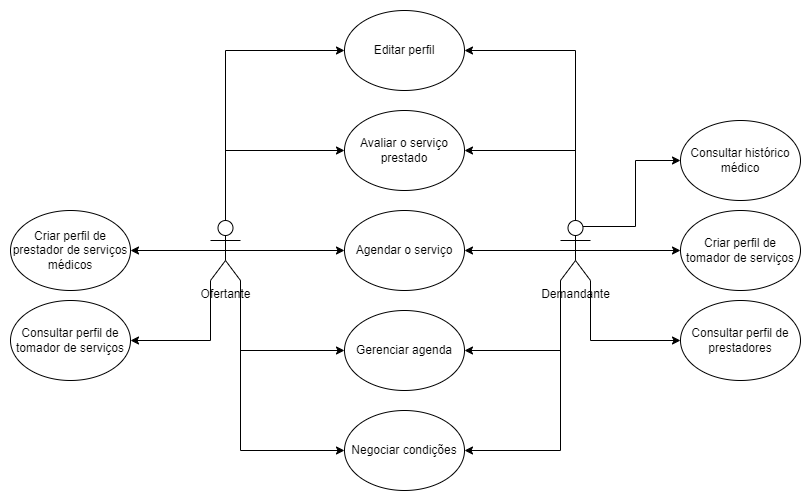

The diagram above was exported from draw.io. Its source (the exported page's mxGraphModel, read from the mxfile embedded in the PNG):
<mxGraphModel dx="880" dy="1615" grid="1" gridSize="10" guides="1" tooltips="1" connect="1" arrows="1" fold="1" page="1" pageScale="1" pageWidth="827" pageHeight="1169" math="0" shadow="0">
  <root>
    <mxCell id="0" />
    <mxCell id="1" parent="0" />
    <mxCell id="puz1yjuRk-45T99zkhSG-5" style="edgeStyle=orthogonalEdgeStyle;rounded=0;orthogonalLoop=1;jettySize=auto;html=1;exitX=0.5;exitY=0.5;exitDx=0;exitDy=0;exitPerimeter=0;entryX=0;entryY=0.5;entryDx=0;entryDy=0;" edge="1" parent="1" source="puz1yjuRk-45T99zkhSG-1" target="puz1yjuRk-45T99zkhSG-3">
      <mxGeometry relative="1" as="geometry" />
    </mxCell>
    <mxCell id="puz1yjuRk-45T99zkhSG-7" style="edgeStyle=orthogonalEdgeStyle;rounded=0;orthogonalLoop=1;jettySize=auto;html=1;exitX=0.5;exitY=0.5;exitDx=0;exitDy=0;exitPerimeter=0;entryX=1;entryY=0.5;entryDx=0;entryDy=0;" edge="1" parent="1" source="puz1yjuRk-45T99zkhSG-1" target="puz1yjuRk-45T99zkhSG-6">
      <mxGeometry relative="1" as="geometry">
        <mxPoint x="130" y="220" as="targetPoint" />
      </mxGeometry>
    </mxCell>
    <mxCell id="puz1yjuRk-45T99zkhSG-12" style="edgeStyle=orthogonalEdgeStyle;rounded=0;orthogonalLoop=1;jettySize=auto;html=1;exitX=1;exitY=1;exitDx=0;exitDy=0;exitPerimeter=0;entryX=0;entryY=0.5;entryDx=0;entryDy=0;" edge="1" parent="1" source="puz1yjuRk-45T99zkhSG-1" target="puz1yjuRk-45T99zkhSG-11">
      <mxGeometry relative="1" as="geometry" />
    </mxCell>
    <mxCell id="puz1yjuRk-45T99zkhSG-18" style="edgeStyle=orthogonalEdgeStyle;rounded=0;orthogonalLoop=1;jettySize=auto;html=1;exitX=0.5;exitY=0;exitDx=0;exitDy=0;exitPerimeter=0;entryX=0;entryY=0.5;entryDx=0;entryDy=0;" edge="1" parent="1" source="puz1yjuRk-45T99zkhSG-1" target="puz1yjuRk-45T99zkhSG-16">
      <mxGeometry relative="1" as="geometry" />
    </mxCell>
    <mxCell id="puz1yjuRk-45T99zkhSG-29" style="edgeStyle=orthogonalEdgeStyle;rounded=0;orthogonalLoop=1;jettySize=auto;html=1;exitX=1;exitY=1;exitDx=0;exitDy=0;exitPerimeter=0;entryX=0;entryY=0.5;entryDx=0;entryDy=0;" edge="1" parent="1" source="puz1yjuRk-45T99zkhSG-1" target="puz1yjuRk-45T99zkhSG-8">
      <mxGeometry relative="1" as="geometry" />
    </mxCell>
    <mxCell id="puz1yjuRk-45T99zkhSG-32" style="edgeStyle=orthogonalEdgeStyle;rounded=0;orthogonalLoop=1;jettySize=auto;html=1;exitX=0.5;exitY=0;exitDx=0;exitDy=0;exitPerimeter=0;entryX=0;entryY=0.5;entryDx=0;entryDy=0;" edge="1" parent="1" source="puz1yjuRk-45T99zkhSG-1" target="puz1yjuRk-45T99zkhSG-30">
      <mxGeometry relative="1" as="geometry" />
    </mxCell>
    <mxCell id="puz1yjuRk-45T99zkhSG-36" style="edgeStyle=orthogonalEdgeStyle;rounded=0;orthogonalLoop=1;jettySize=auto;html=1;exitX=0;exitY=1;exitDx=0;exitDy=0;exitPerimeter=0;entryX=1;entryY=0.5;entryDx=0;entryDy=0;" edge="1" parent="1" source="puz1yjuRk-45T99zkhSG-1" target="puz1yjuRk-45T99zkhSG-23">
      <mxGeometry relative="1" as="geometry" />
    </mxCell>
    <mxCell id="puz1yjuRk-45T99zkhSG-1" value="Ofertante" style="shape=umlActor;verticalLabelPosition=bottom;verticalAlign=top;html=1;outlineConnect=0;" vertex="1" parent="1">
      <mxGeometry x="220" y="180" width="30" height="60" as="geometry" />
    </mxCell>
    <mxCell id="puz1yjuRk-45T99zkhSG-4" style="edgeStyle=orthogonalEdgeStyle;rounded=0;orthogonalLoop=1;jettySize=auto;html=1;exitX=0.5;exitY=0.5;exitDx=0;exitDy=0;exitPerimeter=0;entryX=1;entryY=0.5;entryDx=0;entryDy=0;" edge="1" parent="1" source="puz1yjuRk-45T99zkhSG-2" target="puz1yjuRk-45T99zkhSG-3">
      <mxGeometry relative="1" as="geometry" />
    </mxCell>
    <mxCell id="puz1yjuRk-45T99zkhSG-13" style="edgeStyle=orthogonalEdgeStyle;rounded=0;orthogonalLoop=1;jettySize=auto;html=1;exitX=0;exitY=1;exitDx=0;exitDy=0;exitPerimeter=0;entryX=1;entryY=0.5;entryDx=0;entryDy=0;" edge="1" parent="1" source="puz1yjuRk-45T99zkhSG-2" target="puz1yjuRk-45T99zkhSG-11">
      <mxGeometry relative="1" as="geometry" />
    </mxCell>
    <mxCell id="puz1yjuRk-45T99zkhSG-15" style="edgeStyle=orthogonalEdgeStyle;rounded=0;orthogonalLoop=1;jettySize=auto;html=1;exitX=0.5;exitY=0.5;exitDx=0;exitDy=0;exitPerimeter=0;entryX=0;entryY=0.5;entryDx=0;entryDy=0;" edge="1" parent="1" source="puz1yjuRk-45T99zkhSG-2" target="puz1yjuRk-45T99zkhSG-14">
      <mxGeometry relative="1" as="geometry" />
    </mxCell>
    <mxCell id="puz1yjuRk-45T99zkhSG-17" style="edgeStyle=orthogonalEdgeStyle;rounded=0;orthogonalLoop=1;jettySize=auto;html=1;exitX=0.5;exitY=0;exitDx=0;exitDy=0;exitPerimeter=0;entryX=1;entryY=0.5;entryDx=0;entryDy=0;" edge="1" parent="1" source="puz1yjuRk-45T99zkhSG-2" target="puz1yjuRk-45T99zkhSG-16">
      <mxGeometry relative="1" as="geometry" />
    </mxCell>
    <mxCell id="puz1yjuRk-45T99zkhSG-20" style="edgeStyle=orthogonalEdgeStyle;rounded=0;orthogonalLoop=1;jettySize=auto;html=1;exitX=0.75;exitY=0.1;exitDx=0;exitDy=0;exitPerimeter=0;entryX=0;entryY=0.5;entryDx=0;entryDy=0;" edge="1" parent="1" source="puz1yjuRk-45T99zkhSG-2" target="puz1yjuRk-45T99zkhSG-19">
      <mxGeometry relative="1" as="geometry" />
    </mxCell>
    <mxCell id="puz1yjuRk-45T99zkhSG-28" style="edgeStyle=orthogonalEdgeStyle;rounded=0;orthogonalLoop=1;jettySize=auto;html=1;exitX=0;exitY=1;exitDx=0;exitDy=0;exitPerimeter=0;entryX=1;entryY=0.5;entryDx=0;entryDy=0;" edge="1" parent="1" source="puz1yjuRk-45T99zkhSG-2" target="puz1yjuRk-45T99zkhSG-8">
      <mxGeometry relative="1" as="geometry" />
    </mxCell>
    <mxCell id="puz1yjuRk-45T99zkhSG-33" style="edgeStyle=orthogonalEdgeStyle;rounded=0;orthogonalLoop=1;jettySize=auto;html=1;exitX=0.5;exitY=0;exitDx=0;exitDy=0;exitPerimeter=0;entryX=1;entryY=0.5;entryDx=0;entryDy=0;" edge="1" parent="1" source="puz1yjuRk-45T99zkhSG-2" target="puz1yjuRk-45T99zkhSG-30">
      <mxGeometry relative="1" as="geometry" />
    </mxCell>
    <mxCell id="puz1yjuRk-45T99zkhSG-34" style="edgeStyle=orthogonalEdgeStyle;rounded=0;orthogonalLoop=1;jettySize=auto;html=1;exitX=1;exitY=1;exitDx=0;exitDy=0;exitPerimeter=0;entryX=0;entryY=0.5;entryDx=0;entryDy=0;" edge="1" parent="1" source="puz1yjuRk-45T99zkhSG-2" target="puz1yjuRk-45T99zkhSG-21">
      <mxGeometry relative="1" as="geometry" />
    </mxCell>
    <mxCell id="puz1yjuRk-45T99zkhSG-2" value="Demandante" style="shape=umlActor;verticalLabelPosition=bottom;verticalAlign=top;html=1;outlineConnect=0;" vertex="1" parent="1">
      <mxGeometry x="570" y="180" width="30" height="60" as="geometry" />
    </mxCell>
    <mxCell id="puz1yjuRk-45T99zkhSG-3" value="Agendar o serviço" style="ellipse;whiteSpace=wrap;html=1;" vertex="1" parent="1">
      <mxGeometry x="354" y="170" width="120" height="80" as="geometry" />
    </mxCell>
    <mxCell id="puz1yjuRk-45T99zkhSG-6" value="Criar perfil de prestador de serviços médicos" style="ellipse;whiteSpace=wrap;html=1;" vertex="1" parent="1">
      <mxGeometry x="20" y="170" width="120" height="80" as="geometry" />
    </mxCell>
    <mxCell id="puz1yjuRk-45T99zkhSG-8" value="Negociar condições" style="ellipse;whiteSpace=wrap;html=1;" vertex="1" parent="1">
      <mxGeometry x="354" y="370" width="120" height="80" as="geometry" />
    </mxCell>
    <mxCell id="puz1yjuRk-45T99zkhSG-11" value="Gerenciar agenda" style="ellipse;whiteSpace=wrap;html=1;" vertex="1" parent="1">
      <mxGeometry x="354" y="270" width="120" height="80" as="geometry" />
    </mxCell>
    <mxCell id="puz1yjuRk-45T99zkhSG-14" value="Criar perfil de tomador de serviços" style="ellipse;whiteSpace=wrap;html=1;" vertex="1" parent="1">
      <mxGeometry x="690" y="170" width="120" height="80" as="geometry" />
    </mxCell>
    <mxCell id="puz1yjuRk-45T99zkhSG-16" value="Avaliar o serviço prestado" style="ellipse;whiteSpace=wrap;html=1;" vertex="1" parent="1">
      <mxGeometry x="354" y="70" width="120" height="80" as="geometry" />
    </mxCell>
    <mxCell id="puz1yjuRk-45T99zkhSG-19" value="Consultar histórico médico" style="ellipse;whiteSpace=wrap;html=1;" vertex="1" parent="1">
      <mxGeometry x="690" y="80" width="120" height="80" as="geometry" />
    </mxCell>
    <mxCell id="puz1yjuRk-45T99zkhSG-21" value="Consultar perfil de prestadores" style="ellipse;whiteSpace=wrap;html=1;" vertex="1" parent="1">
      <mxGeometry x="690" y="260" width="120" height="80" as="geometry" />
    </mxCell>
    <mxCell id="puz1yjuRk-45T99zkhSG-23" value="Consultar perfil de tomador de serviços" style="ellipse;whiteSpace=wrap;html=1;" vertex="1" parent="1">
      <mxGeometry x="20" y="260" width="120" height="80" as="geometry" />
    </mxCell>
    <mxCell id="puz1yjuRk-45T99zkhSG-30" value="Editar perfil" style="ellipse;whiteSpace=wrap;html=1;" vertex="1" parent="1">
      <mxGeometry x="354" y="-30" width="120" height="80" as="geometry" />
    </mxCell>
  </root>
</mxGraphModel>